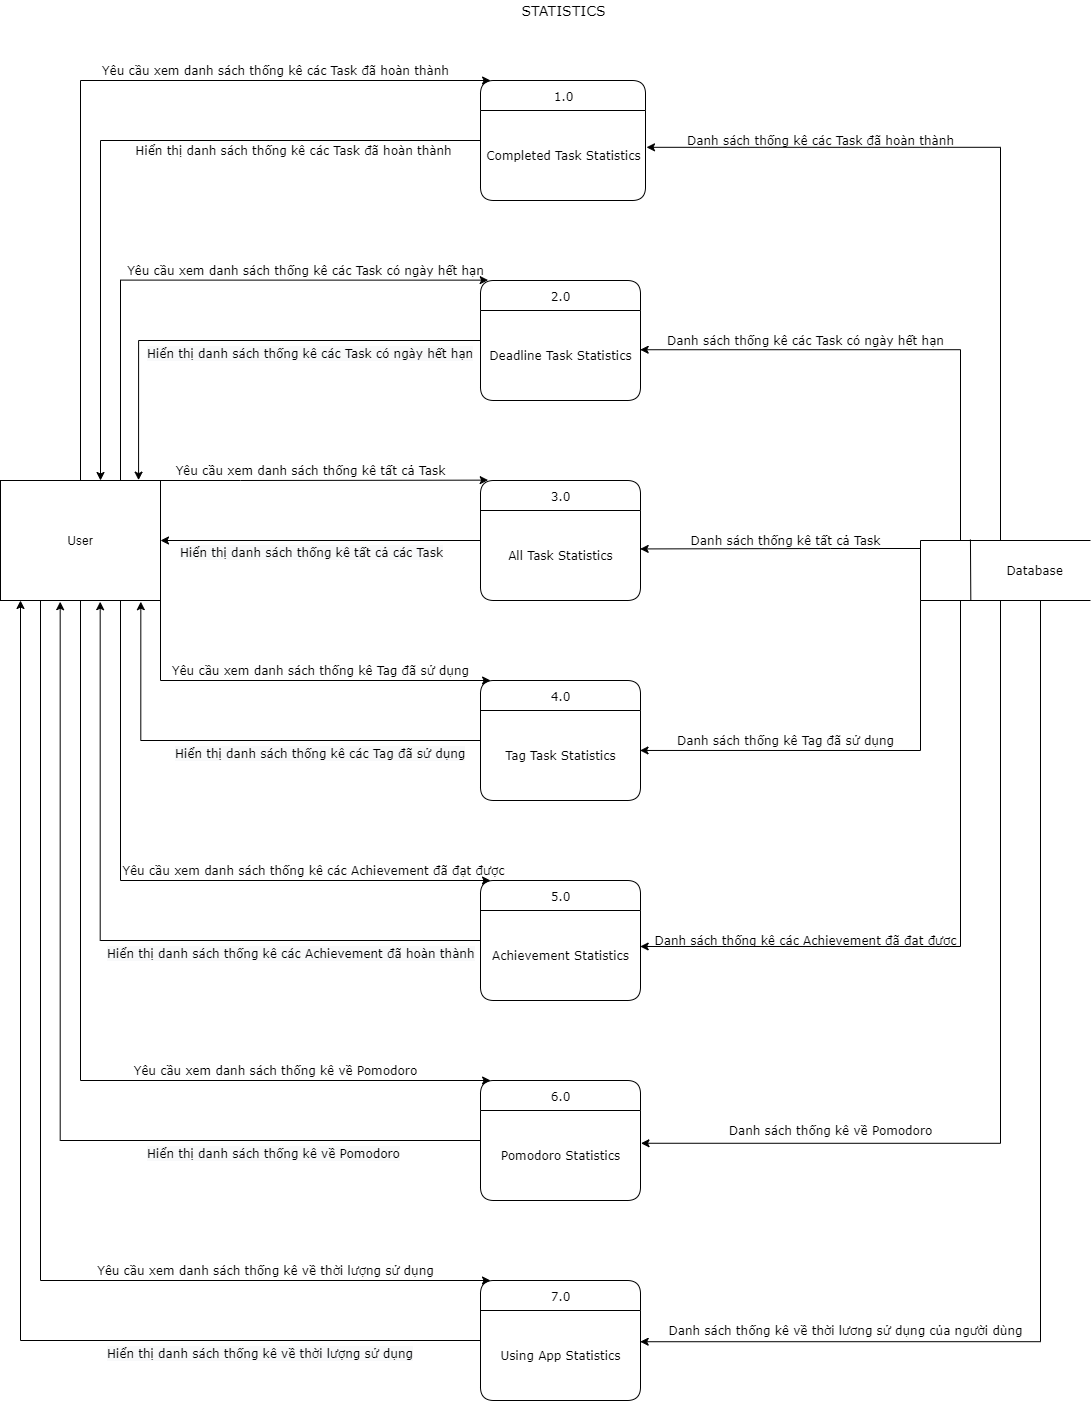

The diagram above was exported from draw.io. Its source (the exported page's mxGraphModel, read from the mxfile embedded in the PNG):
<mxGraphModel dx="990" dy="-515" grid="1" gridSize="10" guides="1" tooltips="1" connect="1" arrows="1" fold="1" page="1" pageScale="1" pageWidth="850" pageHeight="1100" background="#FFFFFF" math="0" shadow="0">
  <root>
    <mxCell id="0" />
    <mxCell id="1" parent="0" />
    <mxCell id="126" style="edgeStyle=orthogonalEdgeStyle;rounded=0;orthogonalLoop=1;jettySize=auto;html=1;entryX=0.373;entryY=1.01;entryDx=0;entryDy=0;entryPerimeter=0;" parent="1" source="22" target="102" edge="1">
      <mxGeometry relative="1" as="geometry">
        <Array as="points">
          <mxPoint x="140" y="2260" />
        </Array>
      </mxGeometry>
    </mxCell>
    <mxCell id="24" value="&lt;font face=&quot;Verdana&quot; style=&quot;font-size: 12px&quot;&gt;7.0&lt;/font&gt;" style="swimlane;childLayout=stackLayout;horizontal=1;startSize=30;horizontalStack=0;rounded=1;fontSize=14;fontStyle=0;strokeWidth=1;resizeParent=0;resizeLast=1;shadow=0;dashed=0;align=center;html=1;" parent="1" vertex="1">
      <mxGeometry x="560" y="2400" width="160" height="120" as="geometry">
        <mxRectangle x="560" y="2400" width="50" height="30" as="alternateBounds" />
      </mxGeometry>
    </mxCell>
    <mxCell id="25" value="&lt;font face=&quot;Verdana&quot;&gt;Using App Statistics&lt;/font&gt;" style="text;html=1;align=center;verticalAlign=middle;resizable=0;points=[];autosize=1;" parent="24" vertex="1">
      <mxGeometry y="30" width="160" height="90" as="geometry" />
    </mxCell>
    <mxCell id="22" value="&lt;font face=&quot;Verdana&quot; style=&quot;font-size: 12px&quot;&gt;6.0&lt;/font&gt;" style="swimlane;childLayout=stackLayout;horizontal=1;startSize=30;horizontalStack=0;rounded=1;fontSize=14;fontStyle=0;strokeWidth=1;resizeParent=0;resizeLast=1;shadow=0;dashed=0;align=center;html=1;" parent="1" vertex="1">
      <mxGeometry x="560" y="2200" width="160" height="120" as="geometry">
        <mxRectangle x="182" y="100" width="50" height="30" as="alternateBounds" />
      </mxGeometry>
    </mxCell>
    <mxCell id="23" value="&lt;font face=&quot;Verdana&quot;&gt;Pomodoro Statistics&lt;/font&gt;" style="text;html=1;align=center;verticalAlign=middle;resizable=0;points=[];autosize=1;" parent="22" vertex="1">
      <mxGeometry y="30" width="160" height="90" as="geometry" />
    </mxCell>
    <mxCell id="20" value="&lt;font face=&quot;Verdana&quot; style=&quot;font-size: 12px&quot;&gt;5.0&lt;/font&gt;" style="swimlane;childLayout=stackLayout;horizontal=1;startSize=30;horizontalStack=0;rounded=1;fontSize=14;fontStyle=0;strokeWidth=1;resizeParent=0;resizeLast=1;shadow=0;dashed=0;align=center;html=1;" parent="1" vertex="1">
      <mxGeometry x="560" y="2000" width="160" height="120" as="geometry">
        <mxRectangle x="182" y="100" width="50" height="30" as="alternateBounds" />
      </mxGeometry>
    </mxCell>
    <mxCell id="21" value="&lt;font face=&quot;Verdana&quot;&gt;Achievement Statistics&lt;/font&gt;" style="text;html=1;align=center;verticalAlign=middle;resizable=0;points=[];autosize=1;" parent="20" vertex="1">
      <mxGeometry y="30" width="160" height="90" as="geometry" />
    </mxCell>
    <mxCell id="18" value="&lt;font face=&quot;Verdana&quot; style=&quot;font-size: 12px&quot;&gt;4.0&lt;/font&gt;" style="swimlane;childLayout=stackLayout;horizontal=1;startSize=30;horizontalStack=0;rounded=1;fontSize=14;fontStyle=0;strokeWidth=1;resizeParent=0;resizeLast=1;shadow=0;dashed=0;align=center;html=1;" parent="1" vertex="1">
      <mxGeometry x="560" y="1800" width="160" height="120" as="geometry">
        <mxRectangle x="182" y="100" width="50" height="30" as="alternateBounds" />
      </mxGeometry>
    </mxCell>
    <mxCell id="19" value="&lt;font face=&quot;Verdana&quot; style=&quot;font-size: 12px&quot;&gt;Tag Task Statistics&lt;/font&gt;" style="text;html=1;align=center;verticalAlign=middle;resizable=0;points=[];autosize=1;" parent="18" vertex="1">
      <mxGeometry y="30" width="160" height="90" as="geometry" />
    </mxCell>
    <mxCell id="15" value="&lt;font style=&quot;font-size: 12px&quot; face=&quot;Verdana&quot;&gt;3.0&lt;/font&gt;" style="swimlane;childLayout=stackLayout;horizontal=1;startSize=30;horizontalStack=0;rounded=1;fontSize=14;fontStyle=0;strokeWidth=1;resizeParent=0;resizeLast=1;shadow=0;dashed=0;align=center;html=1;" parent="1" vertex="1">
      <mxGeometry x="560" y="1600" width="160" height="120" as="geometry">
        <mxRectangle x="182" y="100" width="50" height="30" as="alternateBounds" />
      </mxGeometry>
    </mxCell>
    <mxCell id="16" value="&lt;font face=&quot;Verdana&quot;&gt;All Task Statistics&lt;/font&gt;" style="text;html=1;align=center;verticalAlign=middle;resizable=0;points=[];autosize=1;" parent="15" vertex="1">
      <mxGeometry y="30" width="160" height="90" as="geometry" />
    </mxCell>
    <mxCell id="112" style="edgeStyle=orthogonalEdgeStyle;rounded=0;orthogonalLoop=1;jettySize=auto;html=1;entryX=0.863;entryY=-0.003;entryDx=0;entryDy=0;entryPerimeter=0;" parent="1" source="12" target="102" edge="1">
      <mxGeometry relative="1" as="geometry">
        <Array as="points">
          <mxPoint x="218" y="1460" />
        </Array>
      </mxGeometry>
    </mxCell>
    <mxCell id="12" value="&lt;font face=&quot;Verdana&quot; style=&quot;font-size: 12px&quot;&gt;2.0&lt;/font&gt;" style="swimlane;childLayout=stackLayout;horizontal=1;startSize=30;horizontalStack=0;rounded=1;fontSize=14;fontStyle=0;strokeWidth=1;resizeParent=0;resizeLast=1;shadow=0;dashed=0;align=center;html=1;" parent="1" vertex="1">
      <mxGeometry x="560" y="1400" width="160" height="120" as="geometry">
        <mxRectangle x="182" y="100" width="50" height="30" as="alternateBounds" />
      </mxGeometry>
    </mxCell>
    <mxCell id="13" value="&lt;font face=&quot;Verdana&quot;&gt;Deadline Task Statistics&lt;/font&gt;" style="text;html=1;align=center;verticalAlign=middle;resizable=0;points=[];autosize=1;" parent="12" vertex="1">
      <mxGeometry y="30" width="160" height="90" as="geometry" />
    </mxCell>
    <mxCell id="6" value="&lt;font face=&quot;Verdana&quot; style=&quot;font-size: 12px&quot;&gt;1.0&lt;/font&gt;" style="swimlane;childLayout=stackLayout;horizontal=1;startSize=30;horizontalStack=0;rounded=1;fontSize=14;fontStyle=0;strokeWidth=1;resizeParent=0;resizeLast=1;shadow=0;dashed=0;align=center;html=1;" parent="1" vertex="1">
      <mxGeometry x="560" y="1200" width="165" height="120" as="geometry">
        <mxRectangle x="182" y="100" width="50" height="30" as="alternateBounds" />
      </mxGeometry>
    </mxCell>
    <mxCell id="11" value="&lt;font face=&quot;Verdana&quot; style=&quot;font-size: 12px&quot;&gt;Completed Task Statistics&lt;/font&gt;" style="text;html=1;align=center;verticalAlign=middle;resizable=0;points=[];autosize=1;" parent="6" vertex="1">
      <mxGeometry y="30" width="165" height="90" as="geometry" />
    </mxCell>
    <mxCell id="8" value="" style="group" parent="1" vertex="1" connectable="0">
      <mxGeometry x="1000" y="1659" width="170" height="61" as="geometry" />
    </mxCell>
    <mxCell id="9" value="&lt;font face=&quot;Verdana&quot;&gt;&amp;nbsp; &amp;nbsp; &amp;nbsp; &amp;nbsp; &amp;nbsp; &amp;nbsp; &amp;nbsp; &amp;nbsp; &amp;nbsp; &amp;nbsp; Database&lt;/font&gt;" style="strokeWidth=1;html=1;shape=mxgraph.flowchart.annotation_1;align=left;pointerEvents=1;" parent="8" vertex="1">
      <mxGeometry y="1" width="170" height="60" as="geometry" />
    </mxCell>
    <mxCell id="10" value="" style="endArrow=none;html=1;entryX=0.296;entryY=1.006;entryDx=0;entryDy=0;entryPerimeter=0;" parent="8" target="9" edge="1">
      <mxGeometry x="-0.0029" y="-27" width="50" height="50" relative="1" as="geometry">
        <mxPoint x="49.9375" as="sourcePoint" />
        <mxPoint x="127.5" y="-129" as="targetPoint" />
        <mxPoint as="offset" />
      </mxGeometry>
    </mxCell>
    <mxCell id="28" value="&lt;font face=&quot;Verdana&quot;&gt;Yêu cầu xem danh sách thống kê các Task đã hoàn thành&lt;/font&gt;" style="text;html=1;align=center;verticalAlign=middle;resizable=0;points=[];autosize=1;" parent="1" vertex="1">
      <mxGeometry x="175" y="1180" width="360" height="20" as="geometry" />
    </mxCell>
    <mxCell id="32" value="&lt;font face=&quot;Verdana&quot;&gt;Danh sách thống kê các Task đã hoàn thành&lt;/font&gt;" style="text;html=1;align=center;verticalAlign=middle;resizable=0;points=[];autosize=1;" parent="1" vertex="1">
      <mxGeometry x="760" y="1250" width="280" height="20" as="geometry" />
    </mxCell>
    <mxCell id="37" value="&lt;font face=&quot;Verdana&quot;&gt;Yêu cầu xem danh sách thống kê các Task có ngày hết hạn&lt;/font&gt;" style="text;html=1;align=center;verticalAlign=middle;resizable=0;points=[];autosize=1;" parent="1" vertex="1">
      <mxGeometry x="200" y="1380" width="370" height="20" as="geometry" />
    </mxCell>
    <mxCell id="42" value="&lt;font face=&quot;Verdana&quot;&gt;Danh sách thống kê các Task có ngày hết hạn&lt;/font&gt;" style="text;html=1;align=center;verticalAlign=middle;resizable=0;points=[];autosize=1;" parent="1" vertex="1">
      <mxGeometry x="740" y="1450" width="290" height="20" as="geometry" />
    </mxCell>
    <mxCell id="45" value="&lt;font face=&quot;Verdana&quot;&gt;Yêu cầu xem danh sách thống kê tất cả Task&lt;/font&gt;" style="text;html=1;align=center;verticalAlign=middle;resizable=0;points=[];autosize=1;" parent="1" vertex="1">
      <mxGeometry x="245" y="1580" width="290" height="20" as="geometry" />
    </mxCell>
    <mxCell id="51" value="&lt;font face=&quot;Verdana&quot;&gt;Danh sách thống kê tất cả Task&lt;/font&gt;" style="text;html=1;align=center;verticalAlign=middle;resizable=0;points=[];autosize=1;" parent="1" vertex="1">
      <mxGeometry x="760" y="1650" width="210" height="20" as="geometry" />
    </mxCell>
    <mxCell id="55" value="&lt;font face=&quot;Verdana&quot;&gt;Yêu cầu xem danh sách thống kê Tag đã sử dụng&lt;/font&gt;" style="text;html=1;align=center;verticalAlign=middle;resizable=0;points=[];autosize=1;" parent="1" vertex="1">
      <mxGeometry x="245" y="1780" width="310" height="20" as="geometry" />
    </mxCell>
    <mxCell id="60" value="&lt;font face=&quot;Verdana&quot;&gt;Danh sách thống kê Tag đã sử dụng&lt;/font&gt;" style="text;html=1;align=center;verticalAlign=middle;resizable=0;points=[];autosize=1;" parent="1" vertex="1">
      <mxGeometry x="750" y="1850" width="230" height="20" as="geometry" />
    </mxCell>
    <mxCell id="63" value="&lt;font face=&quot;Verdana&quot;&gt;Yêu cầu xem danh sách thống kê các Achievement đã đạt được&lt;/font&gt;" style="text;html=1;align=center;verticalAlign=middle;resizable=0;points=[];autosize=1;" parent="1" vertex="1">
      <mxGeometry x="192.5" y="1980" width="400" height="20" as="geometry" />
    </mxCell>
    <mxCell id="69" value="&lt;font face=&quot;Verdana&quot;&gt;Danh sách thống kê các Achievement đã đạt được&lt;/font&gt;" style="text;html=1;align=center;verticalAlign=middle;resizable=0;points=[];autosize=1;" parent="1" vertex="1">
      <mxGeometry x="725" y="2050" width="320" height="20" as="geometry" />
    </mxCell>
    <mxCell id="72" value="&lt;font face=&quot;Verdana&quot;&gt;Yêu cầu xem danh sách thống kê về Pomodoro&lt;/font&gt;" style="text;html=1;align=center;verticalAlign=middle;resizable=0;points=[];autosize=1;" parent="1" vertex="1">
      <mxGeometry x="205" y="2180" width="300" height="20" as="geometry" />
    </mxCell>
    <mxCell id="82" value="&lt;font face=&quot;Verdana&quot;&gt;Danh sách thống kê về Pomodoro&lt;/font&gt;" style="text;html=1;align=center;verticalAlign=middle;resizable=0;points=[];autosize=1;" parent="1" vertex="1">
      <mxGeometry x="800" y="2240" width="220" height="20" as="geometry" />
    </mxCell>
    <mxCell id="85" value="&lt;font face=&quot;Verdana&quot;&gt;Yêu cầu xem danh sách thống kê về thời lượng sử dụng&lt;/font&gt;" style="text;html=1;align=center;verticalAlign=middle;resizable=0;points=[];autosize=1;" parent="1" vertex="1">
      <mxGeometry x="170" y="2380" width="350" height="20" as="geometry" />
    </mxCell>
    <mxCell id="100" value="&lt;font face=&quot;Verdana&quot;&gt;Danh sách thống kê về thời lương sử dụng của người dùng&lt;/font&gt;" style="text;html=1;align=center;verticalAlign=middle;resizable=0;points=[];autosize=1;" parent="1" vertex="1">
      <mxGeometry x="740" y="2440" width="370" height="20" as="geometry" />
    </mxCell>
    <mxCell id="101" value="&lt;font face=&quot;Verdana&quot; style=&quot;font-size: 14px&quot;&gt;STATISTICS&lt;/font&gt;" style="text;html=1;align=center;verticalAlign=middle;resizable=0;points=[];autosize=1;" parent="1" vertex="1">
      <mxGeometry x="592.5" y="1120" width="100" height="20" as="geometry" />
    </mxCell>
    <mxCell id="106" style="edgeStyle=orthogonalEdgeStyle;rounded=0;orthogonalLoop=1;jettySize=auto;html=1;entryX=0.061;entryY=0;entryDx=0;entryDy=0;entryPerimeter=0;" parent="1" source="102" target="6" edge="1">
      <mxGeometry relative="1" as="geometry">
        <Array as="points">
          <mxPoint x="160" y="1200" />
        </Array>
      </mxGeometry>
    </mxCell>
    <mxCell id="110" style="edgeStyle=orthogonalEdgeStyle;rounded=0;orthogonalLoop=1;jettySize=auto;html=1;entryX=0.048;entryY=-0.003;entryDx=0;entryDy=0;entryPerimeter=0;" parent="1" source="102" target="12" edge="1">
      <mxGeometry relative="1" as="geometry">
        <Array as="points">
          <mxPoint x="200" y="1400" />
        </Array>
      </mxGeometry>
    </mxCell>
    <mxCell id="113" style="edgeStyle=orthogonalEdgeStyle;rounded=0;orthogonalLoop=1;jettySize=auto;html=1;entryX=0.048;entryY=-0.003;entryDx=0;entryDy=0;entryPerimeter=0;" parent="1" source="102" target="15" edge="1">
      <mxGeometry relative="1" as="geometry">
        <Array as="points">
          <mxPoint x="320" y="1600" />
          <mxPoint x="320" y="1600" />
        </Array>
      </mxGeometry>
    </mxCell>
    <mxCell id="116" style="edgeStyle=orthogonalEdgeStyle;rounded=0;orthogonalLoop=1;jettySize=auto;html=1;entryX=0.063;entryY=0;entryDx=0;entryDy=0;entryPerimeter=0;" parent="1" source="102" target="18" edge="1">
      <mxGeometry relative="1" as="geometry">
        <Array as="points">
          <mxPoint x="240" y="1800" />
        </Array>
      </mxGeometry>
    </mxCell>
    <mxCell id="119" style="edgeStyle=orthogonalEdgeStyle;rounded=0;orthogonalLoop=1;jettySize=auto;html=1;" parent="1" source="102" edge="1">
      <mxGeometry relative="1" as="geometry">
        <mxPoint x="570" y="2000" as="targetPoint" />
        <Array as="points">
          <mxPoint x="200" y="2000" />
        </Array>
      </mxGeometry>
    </mxCell>
    <mxCell id="124" style="edgeStyle=orthogonalEdgeStyle;rounded=0;orthogonalLoop=1;jettySize=auto;html=1;entryX=0.063;entryY=0;entryDx=0;entryDy=0;entryPerimeter=0;" parent="1" source="102" target="22" edge="1">
      <mxGeometry relative="1" as="geometry">
        <Array as="points">
          <mxPoint x="160" y="2200" />
        </Array>
      </mxGeometry>
    </mxCell>
    <mxCell id="129" style="edgeStyle=orthogonalEdgeStyle;rounded=0;orthogonalLoop=1;jettySize=auto;html=1;" parent="1" source="102" edge="1">
      <mxGeometry relative="1" as="geometry">
        <mxPoint x="570" y="2400" as="targetPoint" />
        <Array as="points">
          <mxPoint x="120" y="2400" />
        </Array>
      </mxGeometry>
    </mxCell>
    <mxCell id="102" value="User" style="rounded=0;whiteSpace=wrap;html=1;" parent="1" vertex="1">
      <mxGeometry x="80" y="1600" width="160" height="120" as="geometry" />
    </mxCell>
    <mxCell id="108" style="edgeStyle=orthogonalEdgeStyle;rounded=0;orthogonalLoop=1;jettySize=auto;html=1;entryX=0.625;entryY=0;entryDx=0;entryDy=0;entryPerimeter=0;" parent="1" target="102" edge="1">
      <mxGeometry relative="1" as="geometry">
        <mxPoint x="560" y="1260" as="sourcePoint" />
        <Array as="points">
          <mxPoint x="560" y="1260" />
          <mxPoint x="180" y="1260" />
        </Array>
      </mxGeometry>
    </mxCell>
    <mxCell id="109" value="&lt;font face=&quot;Verdana&quot;&gt;Hiển thị danh sách thống kê các Task đã hoàn thành&lt;/font&gt;" style="text;html=1;align=center;verticalAlign=middle;resizable=0;points=[];autosize=1;" parent="1" vertex="1">
      <mxGeometry x="207.5" y="1260" width="330" height="20" as="geometry" />
    </mxCell>
    <mxCell id="111" value="&lt;span style=&quot;color: rgb(0 , 0 , 0) ; font-family: &amp;#34;verdana&amp;#34; ; font-size: 12px ; font-style: normal ; font-weight: 400 ; letter-spacing: normal ; text-align: center ; text-indent: 0px ; text-transform: none ; word-spacing: 0px ; background-color: rgb(248 , 249 , 250) ; display: inline ; float: none&quot;&gt;Hiển thị danh sách thống kê các Task có ngày hết hạn&lt;/span&gt;" style="text;whiteSpace=wrap;html=1;" parent="1" vertex="1">
      <mxGeometry x="225" y="1460" width="330" height="30" as="geometry" />
    </mxCell>
    <mxCell id="114" style="edgeStyle=orthogonalEdgeStyle;rounded=0;orthogonalLoop=1;jettySize=auto;html=1;" parent="1" target="102" edge="1">
      <mxGeometry relative="1" as="geometry">
        <mxPoint x="560" y="1620" as="sourcePoint" />
        <Array as="points">
          <mxPoint x="560" y="1660" />
        </Array>
      </mxGeometry>
    </mxCell>
    <mxCell id="115" value="&lt;span style=&quot;color: rgb(0 , 0 , 0) ; font-family: &amp;#34;verdana&amp;#34; ; font-size: 12px ; font-style: normal ; font-weight: 400 ; letter-spacing: normal ; text-align: center ; text-indent: 0px ; text-transform: none ; word-spacing: 0px ; background-color: rgb(248 , 249 , 250) ; display: inline ; float: none&quot;&gt;Hiển thị danh sách thống kê tất cả các Task&lt;/span&gt;" style="text;whiteSpace=wrap;html=1;" parent="1" vertex="1">
      <mxGeometry x="257.5" y="1659" width="270" height="30" as="geometry" />
    </mxCell>
    <mxCell id="117" style="edgeStyle=orthogonalEdgeStyle;rounded=0;orthogonalLoop=1;jettySize=auto;html=1;entryX=0.877;entryY=1.01;entryDx=0;entryDy=0;entryPerimeter=0;" parent="1" target="102" edge="1">
      <mxGeometry relative="1" as="geometry">
        <mxPoint x="560" y="1820" as="sourcePoint" />
        <Array as="points">
          <mxPoint x="560" y="1860" />
          <mxPoint x="220" y="1860" />
        </Array>
      </mxGeometry>
    </mxCell>
    <mxCell id="118" value="&lt;span style=&quot;color: rgb(0 , 0 , 0) ; font-family: &amp;#34;verdana&amp;#34; ; font-size: 12px ; font-style: normal ; font-weight: 400 ; letter-spacing: normal ; text-align: center ; text-indent: 0px ; text-transform: none ; word-spacing: 0px ; background-color: rgb(248 , 249 , 250) ; display: inline ; float: none&quot;&gt;Hiển thị danh sách thống kê các Tag đã sử dụng&lt;/span&gt;" style="text;whiteSpace=wrap;html=1;" parent="1" vertex="1">
      <mxGeometry x="252.5" y="1860" width="295" height="30" as="geometry" />
    </mxCell>
    <mxCell id="120" style="edgeStyle=orthogonalEdgeStyle;rounded=0;orthogonalLoop=1;jettySize=auto;html=1;entryX=0.623;entryY=1.01;entryDx=0;entryDy=0;entryPerimeter=0;" parent="1" target="102" edge="1">
      <mxGeometry relative="1" as="geometry">
        <mxPoint x="560" y="2020" as="sourcePoint" />
        <Array as="points">
          <mxPoint x="560" y="2060" />
          <mxPoint x="180" y="2060" />
        </Array>
      </mxGeometry>
    </mxCell>
    <mxCell id="122" value="&lt;span style=&quot;color: rgb(0 , 0 , 0) ; font-family: &amp;#34;verdana&amp;#34; ; font-size: 12px ; font-style: normal ; font-weight: 400 ; letter-spacing: normal ; text-align: center ; text-indent: 0px ; text-transform: none ; word-spacing: 0px ; background-color: rgb(248 , 249 , 250) ; display: inline ; float: none&quot;&gt;Hiển thị danh sách thống kê các Achievement đã hoàn thành&lt;/span&gt;" style="text;whiteSpace=wrap;html=1;" parent="1" vertex="1">
      <mxGeometry x="185" y="2060" width="375" height="30" as="geometry" />
    </mxCell>
    <mxCell id="127" value="&lt;span style=&quot;color: rgb(0 , 0 , 0) ; font-family: &amp;#34;verdana&amp;#34; ; font-size: 12px ; font-style: normal ; font-weight: 400 ; letter-spacing: normal ; text-align: center ; text-indent: 0px ; text-transform: none ; word-spacing: 0px ; background-color: rgb(248 , 249 , 250) ; display: inline ; float: none&quot;&gt;Hiển thị danh sách thống kê về Pomodoro&lt;/span&gt;" style="text;whiteSpace=wrap;html=1;" parent="1" vertex="1">
      <mxGeometry x="225" y="2260" width="260" height="30" as="geometry" />
    </mxCell>
    <mxCell id="130" style="edgeStyle=orthogonalEdgeStyle;rounded=0;orthogonalLoop=1;jettySize=auto;html=1;" parent="1" edge="1">
      <mxGeometry relative="1" as="geometry">
        <mxPoint x="560" y="2418" as="sourcePoint" />
        <mxPoint x="100" y="1720" as="targetPoint" />
        <Array as="points">
          <mxPoint x="560" y="2460" />
          <mxPoint x="100" y="2460" />
        </Array>
      </mxGeometry>
    </mxCell>
    <mxCell id="131" value="&lt;span style=&quot;color: rgb(0 , 0 , 0) ; font-family: &amp;#34;verdana&amp;#34; ; font-size: 12px ; font-style: normal ; font-weight: 400 ; letter-spacing: normal ; text-align: center ; text-indent: 0px ; text-transform: none ; word-spacing: 0px ; background-color: rgb(248 , 249 , 250) ; display: inline ; float: none&quot;&gt;Hiển thị danh sách thống kê về thời lượng sử dụng&lt;/span&gt;" style="text;whiteSpace=wrap;html=1;" parent="1" vertex="1">
      <mxGeometry x="185" y="2460" width="315" height="30" as="geometry" />
    </mxCell>
    <mxCell id="141" style="edgeStyle=orthogonalEdgeStyle;rounded=0;orthogonalLoop=1;jettySize=auto;html=1;entryX=1.006;entryY=0.409;entryDx=0;entryDy=0;entryPerimeter=0;" parent="1" source="9" target="11" edge="1">
      <mxGeometry relative="1" as="geometry">
        <Array as="points">
          <mxPoint x="1080" y="1267" />
        </Array>
      </mxGeometry>
    </mxCell>
    <mxCell id="144" style="edgeStyle=orthogonalEdgeStyle;rounded=0;orthogonalLoop=1;jettySize=auto;html=1;entryX=0.998;entryY=0.436;entryDx=0;entryDy=0;entryPerimeter=0;" parent="1" source="9" target="13" edge="1">
      <mxGeometry relative="1" as="geometry">
        <Array as="points">
          <mxPoint x="1040" y="1469" />
        </Array>
      </mxGeometry>
    </mxCell>
    <mxCell id="148" style="edgeStyle=orthogonalEdgeStyle;rounded=0;orthogonalLoop=1;jettySize=auto;html=1;entryX=0.998;entryY=0.427;entryDx=0;entryDy=0;entryPerimeter=0;" parent="1" source="9" target="16" edge="1">
      <mxGeometry relative="1" as="geometry">
        <Array as="points">
          <mxPoint x="910" y="1668" />
          <mxPoint x="910" y="1668" />
        </Array>
      </mxGeometry>
    </mxCell>
    <mxCell id="150" style="edgeStyle=orthogonalEdgeStyle;rounded=0;orthogonalLoop=1;jettySize=auto;html=1;entryX=0.997;entryY=0.444;entryDx=0;entryDy=0;entryPerimeter=0;" parent="1" source="9" target="19" edge="1">
      <mxGeometry relative="1" as="geometry">
        <Array as="points">
          <mxPoint x="1000" y="1870" />
        </Array>
      </mxGeometry>
    </mxCell>
    <mxCell id="151" style="edgeStyle=orthogonalEdgeStyle;rounded=0;orthogonalLoop=1;jettySize=auto;html=1;entryX=0.998;entryY=0.4;entryDx=0;entryDy=0;entryPerimeter=0;" parent="1" source="9" target="21" edge="1">
      <mxGeometry relative="1" as="geometry">
        <Array as="points">
          <mxPoint x="1040" y="2066" />
        </Array>
      </mxGeometry>
    </mxCell>
    <mxCell id="153" style="edgeStyle=orthogonalEdgeStyle;rounded=0;orthogonalLoop=1;jettySize=auto;html=1;entryX=1.003;entryY=0.364;entryDx=0;entryDy=0;entryPerimeter=0;" parent="1" source="9" target="23" edge="1">
      <mxGeometry relative="1" as="geometry">
        <Array as="points">
          <mxPoint x="1080" y="2263" />
        </Array>
      </mxGeometry>
    </mxCell>
    <mxCell id="155" style="edgeStyle=orthogonalEdgeStyle;rounded=0;orthogonalLoop=1;jettySize=auto;html=1;entryX=0.998;entryY=0.347;entryDx=0;entryDy=0;entryPerimeter=0;" parent="1" source="9" target="25" edge="1">
      <mxGeometry relative="1" as="geometry">
        <Array as="points">
          <mxPoint x="1120" y="2461" />
        </Array>
      </mxGeometry>
    </mxCell>
  </root>
</mxGraphModel>